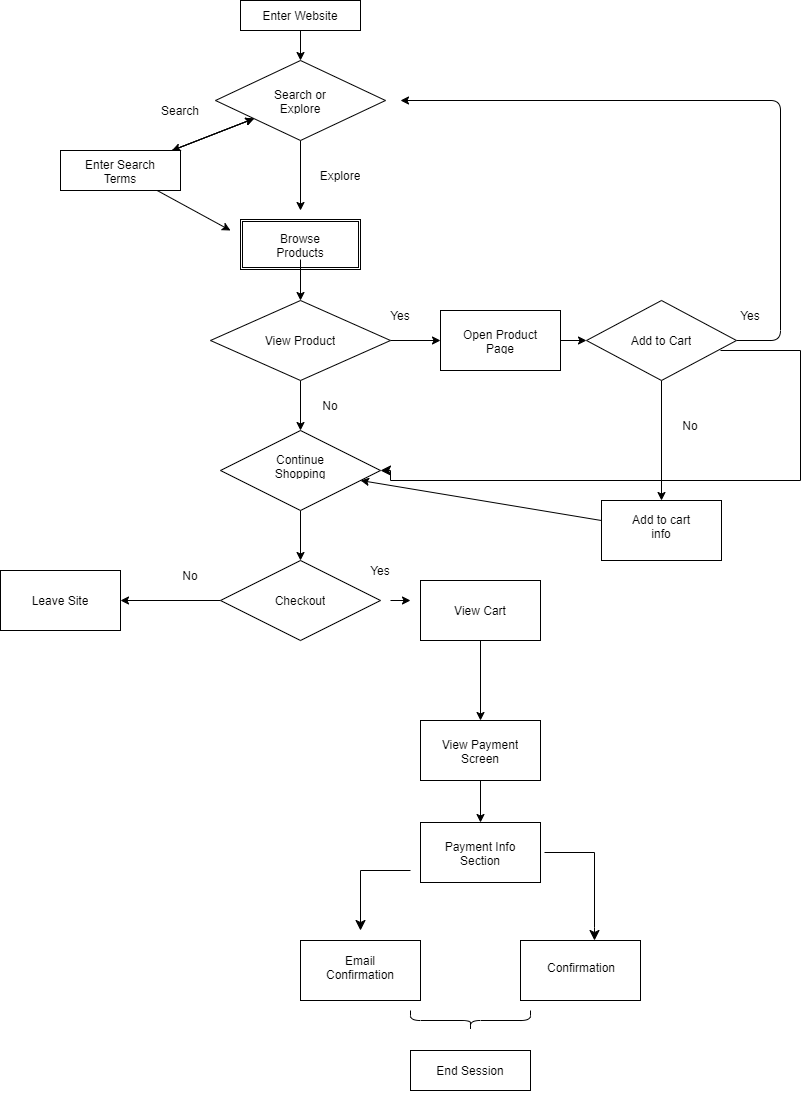

The diagram above was exported from draw.io. Its source (the exported page's mxGraphModel, read from the mxfile embedded in the PNG):
<mxGraphModel dx="548" dy="488" grid="1" gridSize="10" guides="1" tooltips="1" connect="1" arrows="1" fold="1" page="1" pageScale="1" pageWidth="850" pageHeight="1100" math="0" shadow="0">
  <root>
    <mxCell id="0" />
    <mxCell id="1" parent="0" />
    <mxCell id="7" value="" style="edgeStyle=none;html=1;" edge="1" parent="1" source="3" target="6">
      <mxGeometry relative="1" as="geometry" />
    </mxCell>
    <mxCell id="3" value="" style="rounded=0;whiteSpace=wrap;html=1;" vertex="1" parent="1">
      <mxGeometry x="270" y="20" width="120" height="30" as="geometry" />
    </mxCell>
    <UserObject label="Enter Website" placeholders="1" name="Variable" id="4">
      <mxCell style="text;html=1;strokeColor=none;fillColor=none;align=center;verticalAlign=middle;whiteSpace=wrap;overflow=hidden;" vertex="1" parent="1">
        <mxGeometry x="290" y="25" width="80" height="20" as="geometry" />
      </mxCell>
    </UserObject>
    <mxCell id="10" value="" style="edgeStyle=none;html=1;" edge="1" parent="1" source="6" target="9">
      <mxGeometry relative="1" as="geometry" />
    </mxCell>
    <mxCell id="19" value="" style="edgeStyle=none;html=1;" edge="1" parent="1" source="6">
      <mxGeometry relative="1" as="geometry">
        <mxPoint x="330" y="230" as="targetPoint" />
      </mxGeometry>
    </mxCell>
    <mxCell id="6" value="" style="rhombus;whiteSpace=wrap;html=1;rounded=0;" vertex="1" parent="1">
      <mxGeometry x="245" y="80" width="170" height="80" as="geometry" />
    </mxCell>
    <UserObject label="Search or&lt;br&gt;Explore" placeholders="1" name="Variable" id="8">
      <mxCell style="text;html=1;strokeColor=none;fillColor=none;align=center;verticalAlign=middle;whiteSpace=wrap;overflow=hidden;" vertex="1" parent="1">
        <mxGeometry x="290" y="105" width="80" height="30" as="geometry" />
      </mxCell>
    </UserObject>
    <mxCell id="13" value="" style="edgeStyle=none;html=1;" edge="1" parent="1" source="9" target="6">
      <mxGeometry relative="1" as="geometry" />
    </mxCell>
    <mxCell id="14" value="" style="edgeStyle=none;html=1;" edge="1" parent="1" source="9" target="6">
      <mxGeometry relative="1" as="geometry" />
    </mxCell>
    <mxCell id="17" style="edgeStyle=none;html=1;" edge="1" parent="1" source="9">
      <mxGeometry relative="1" as="geometry">
        <mxPoint x="260" y="250" as="targetPoint" />
      </mxGeometry>
    </mxCell>
    <mxCell id="9" value="" style="whiteSpace=wrap;html=1;rounded=0;" vertex="1" parent="1">
      <mxGeometry x="90" y="170" width="120" height="40" as="geometry" />
    </mxCell>
    <UserObject label="Enter Search Terms" placeholders="1" name="Variable" id="11">
      <mxCell style="text;html=1;strokeColor=none;fillColor=none;align=center;verticalAlign=middle;whiteSpace=wrap;overflow=hidden;" vertex="1" parent="1">
        <mxGeometry x="110" y="175" width="80" height="30" as="geometry" />
      </mxCell>
    </UserObject>
    <mxCell id="15" value="" style="shape=ext;double=1;rounded=0;whiteSpace=wrap;html=1;" vertex="1" parent="1">
      <mxGeometry x="270" y="239" width="120" height="50" as="geometry" />
    </mxCell>
    <mxCell id="24" value="" style="edgeStyle=none;html=1;" edge="1" parent="1" source="18" target="23">
      <mxGeometry relative="1" as="geometry" />
    </mxCell>
    <UserObject label="Browse Products" placeholders="1" name="Variable" id="18">
      <mxCell style="text;html=1;strokeColor=none;fillColor=none;align=center;verticalAlign=middle;whiteSpace=wrap;overflow=hidden;" vertex="1" parent="1">
        <mxGeometry x="290" y="249" width="80" height="30" as="geometry" />
      </mxCell>
    </UserObject>
    <UserObject label="Search" placeholders="1" name="Variable" id="20">
      <mxCell style="text;html=1;strokeColor=none;fillColor=none;align=center;verticalAlign=middle;whiteSpace=wrap;overflow=hidden;" vertex="1" parent="1">
        <mxGeometry x="170" y="115" width="80" height="30" as="geometry" />
      </mxCell>
    </UserObject>
    <UserObject label="Explore" placeholders="1" name="Variable" id="21">
      <mxCell style="text;html=1;strokeColor=none;fillColor=none;align=center;verticalAlign=middle;whiteSpace=wrap;overflow=hidden;" vertex="1" parent="1">
        <mxGeometry x="330" y="180" width="80" height="30" as="geometry" />
      </mxCell>
    </UserObject>
    <mxCell id="27" value="" style="edgeStyle=none;html=1;" edge="1" parent="1" source="23" target="26">
      <mxGeometry relative="1" as="geometry" />
    </mxCell>
    <mxCell id="31" value="" style="edgeStyle=none;html=1;" edge="1" parent="1" source="23" target="30">
      <mxGeometry relative="1" as="geometry" />
    </mxCell>
    <mxCell id="23" value="" style="rhombus;whiteSpace=wrap;html=1;" vertex="1" parent="1">
      <mxGeometry x="240" y="320" width="180" height="80" as="geometry" />
    </mxCell>
    <UserObject label="View Product" placeholders="1" name="Variable" id="25">
      <mxCell style="text;html=1;strokeColor=none;fillColor=none;align=center;verticalAlign=middle;whiteSpace=wrap;overflow=hidden;" vertex="1" parent="1">
        <mxGeometry x="290" y="345" width="80" height="30" as="geometry" />
      </mxCell>
    </UserObject>
    <mxCell id="45" value="" style="edgeStyle=none;html=1;" edge="1" parent="1" source="26" target="44">
      <mxGeometry relative="1" as="geometry" />
    </mxCell>
    <mxCell id="26" value="" style="rhombus;whiteSpace=wrap;html=1;" vertex="1" parent="1">
      <mxGeometry x="250" y="450" width="160" height="80" as="geometry" />
    </mxCell>
    <UserObject label="Continue Shopping" placeholders="1" name="Variable" id="28">
      <mxCell style="text;html=1;strokeColor=none;fillColor=none;align=center;verticalAlign=middle;whiteSpace=wrap;overflow=hidden;" vertex="1" parent="1">
        <mxGeometry x="290" y="470" width="80" height="30" as="geometry" />
      </mxCell>
    </UserObject>
    <UserObject label="No" placeholders="1" name="Variable" id="29">
      <mxCell style="text;html=1;strokeColor=none;fillColor=none;align=center;verticalAlign=middle;whiteSpace=wrap;overflow=hidden;" vertex="1" parent="1">
        <mxGeometry x="320" y="410" width="80" height="30" as="geometry" />
      </mxCell>
    </UserObject>
    <mxCell id="34" value="" style="edgeStyle=none;html=1;" edge="1" parent="1" source="30" target="33">
      <mxGeometry relative="1" as="geometry" />
    </mxCell>
    <mxCell id="30" value="" style="whiteSpace=wrap;html=1;" vertex="1" parent="1">
      <mxGeometry x="470" y="330" width="120" height="60" as="geometry" />
    </mxCell>
    <UserObject label="Open Product Page" placeholders="1" name="Variable" id="32">
      <mxCell style="text;html=1;strokeColor=none;fillColor=none;align=center;verticalAlign=middle;whiteSpace=wrap;overflow=hidden;" vertex="1" parent="1">
        <mxGeometry x="490" y="345" width="80" height="30" as="geometry" />
      </mxCell>
    </UserObject>
    <mxCell id="36" style="edgeStyle=none;html=1;" edge="1" parent="1" source="33">
      <mxGeometry relative="1" as="geometry">
        <mxPoint x="430" y="120" as="targetPoint" />
        <Array as="points">
          <mxPoint x="810" y="360" />
          <mxPoint x="810" y="120" />
        </Array>
      </mxGeometry>
    </mxCell>
    <mxCell id="40" value="" style="edgeStyle=none;html=1;" edge="1" parent="1" source="33" target="39">
      <mxGeometry relative="1" as="geometry" />
    </mxCell>
    <mxCell id="33" value="" style="rhombus;whiteSpace=wrap;html=1;" vertex="1" parent="1">
      <mxGeometry x="616" y="320" width="150" height="80" as="geometry" />
    </mxCell>
    <UserObject label="Add to Cart" placeholders="1" name="Variable" id="35">
      <mxCell style="text;html=1;strokeColor=none;fillColor=none;align=center;verticalAlign=middle;whiteSpace=wrap;overflow=hidden;" vertex="1" parent="1">
        <mxGeometry x="651" y="345" width="80" height="30" as="geometry" />
      </mxCell>
    </UserObject>
    <mxCell id="37" value="" style="edgeStyle=segmentEdgeStyle;endArrow=classic;html=1;curved=0;rounded=0;endSize=8;startSize=8;entryX=1;entryY=0.5;entryDx=0;entryDy=0;" edge="1" parent="1" target="26">
      <mxGeometry width="50" height="50" relative="1" as="geometry">
        <mxPoint x="750" y="370" as="sourcePoint" />
        <mxPoint x="420" y="490" as="targetPoint" />
        <Array as="points">
          <mxPoint x="830" y="370" />
          <mxPoint x="830" y="500" />
          <mxPoint x="420" y="500" />
          <mxPoint x="420" y="490" />
        </Array>
      </mxGeometry>
    </mxCell>
    <UserObject label="Yes" placeholders="1" name="Variable" id="38">
      <mxCell style="text;html=1;strokeColor=none;fillColor=none;align=center;verticalAlign=middle;whiteSpace=wrap;overflow=hidden;" vertex="1" parent="1">
        <mxGeometry x="740" y="320" width="80" height="30" as="geometry" />
      </mxCell>
    </UserObject>
    <mxCell id="43" style="edgeStyle=none;html=1;" edge="1" parent="1" source="39" target="26">
      <mxGeometry relative="1" as="geometry" />
    </mxCell>
    <mxCell id="39" value="" style="whiteSpace=wrap;html=1;" vertex="1" parent="1">
      <mxGeometry x="631" y="520" width="120" height="60" as="geometry" />
    </mxCell>
    <UserObject label="No" placeholders="1" name="Variable" id="41">
      <mxCell style="text;html=1;strokeColor=none;fillColor=none;align=center;verticalAlign=middle;whiteSpace=wrap;overflow=hidden;" vertex="1" parent="1">
        <mxGeometry x="680" y="430" width="80" height="30" as="geometry" />
      </mxCell>
    </UserObject>
    <UserObject label="Add to cart info&lt;br&gt;" placeholders="1" name="Variable" id="42">
      <mxCell style="text;html=1;strokeColor=none;fillColor=none;align=center;verticalAlign=middle;whiteSpace=wrap;overflow=hidden;" vertex="1" parent="1">
        <mxGeometry x="651" y="530" width="80" height="30" as="geometry" />
      </mxCell>
    </UserObject>
    <mxCell id="67" value="" style="edgeStyle=none;html=1;" edge="1" parent="1" source="44" target="66">
      <mxGeometry relative="1" as="geometry" />
    </mxCell>
    <mxCell id="44" value="" style="rhombus;whiteSpace=wrap;html=1;" vertex="1" parent="1">
      <mxGeometry x="250" y="580" width="160" height="80" as="geometry" />
    </mxCell>
    <UserObject label="Checkout" placeholders="1" name="Variable" id="46">
      <mxCell style="text;html=1;strokeColor=none;fillColor=none;align=center;verticalAlign=middle;whiteSpace=wrap;overflow=hidden;" vertex="1" parent="1">
        <mxGeometry x="290" y="605" width="80" height="30" as="geometry" />
      </mxCell>
    </UserObject>
    <mxCell id="51" value="" style="edgeStyle=none;html=1;" edge="1" parent="1" source="47" target="50">
      <mxGeometry relative="1" as="geometry" />
    </mxCell>
    <mxCell id="47" value="" style="whiteSpace=wrap;html=1;" vertex="1" parent="1">
      <mxGeometry x="450" y="600" width="120" height="60" as="geometry" />
    </mxCell>
    <mxCell id="48" value="" style="endArrow=classic;html=1;" edge="1" parent="1">
      <mxGeometry width="50" height="50" relative="1" as="geometry">
        <mxPoint x="420" y="620" as="sourcePoint" />
        <mxPoint x="440" y="620" as="targetPoint" />
      </mxGeometry>
    </mxCell>
    <UserObject label="View Cart" placeholders="1" name="Variable" id="49">
      <mxCell style="text;html=1;strokeColor=none;fillColor=none;align=center;verticalAlign=middle;whiteSpace=wrap;overflow=hidden;" vertex="1" parent="1">
        <mxGeometry x="470" y="615" width="80" height="30" as="geometry" />
      </mxCell>
    </UserObject>
    <mxCell id="54" value="" style="edgeStyle=none;html=1;" edge="1" parent="1" source="50" target="53">
      <mxGeometry relative="1" as="geometry" />
    </mxCell>
    <mxCell id="50" value="" style="whiteSpace=wrap;html=1;" vertex="1" parent="1">
      <mxGeometry x="450" y="740" width="120" height="60" as="geometry" />
    </mxCell>
    <UserObject label="View Payment&lt;br&gt;Screen" placeholders="1" name="Variable" id="52">
      <mxCell style="text;html=1;strokeColor=none;fillColor=none;align=center;verticalAlign=middle;whiteSpace=wrap;overflow=hidden;" vertex="1" parent="1">
        <mxGeometry x="470" y="755" width="80" height="30" as="geometry" />
      </mxCell>
    </UserObject>
    <mxCell id="53" value="" style="whiteSpace=wrap;html=1;" vertex="1" parent="1">
      <mxGeometry x="450" y="842" width="120" height="60" as="geometry" />
    </mxCell>
    <UserObject label="Payment Info Section" placeholders="1" name="Variable" id="55">
      <mxCell style="text;html=1;strokeColor=none;fillColor=none;align=center;verticalAlign=middle;whiteSpace=wrap;overflow=hidden;" vertex="1" parent="1">
        <mxGeometry x="470" y="857" width="80" height="30" as="geometry" />
      </mxCell>
    </UserObject>
    <mxCell id="56" value="" style="edgeStyle=segmentEdgeStyle;endArrow=classic;html=1;curved=0;rounded=0;endSize=8;startSize=8;" edge="1" parent="1">
      <mxGeometry width="50" height="50" relative="1" as="geometry">
        <mxPoint x="440" y="890" as="sourcePoint" />
        <mxPoint x="390" y="950" as="targetPoint" />
      </mxGeometry>
    </mxCell>
    <mxCell id="57" value="" style="edgeStyle=segmentEdgeStyle;endArrow=classic;html=1;curved=0;rounded=0;endSize=8;startSize=8;" edge="1" parent="1">
      <mxGeometry width="50" height="50" relative="1" as="geometry">
        <mxPoint x="574" y="872" as="sourcePoint" />
        <mxPoint x="624" y="960" as="targetPoint" />
        <Array as="points">
          <mxPoint x="624" y="872" />
          <mxPoint x="624" y="947" />
        </Array>
      </mxGeometry>
    </mxCell>
    <mxCell id="59" value="" style="rounded=0;whiteSpace=wrap;html=1;" vertex="1" parent="1">
      <mxGeometry x="330" y="960" width="120" height="60" as="geometry" />
    </mxCell>
    <mxCell id="60" value="" style="rounded=0;whiteSpace=wrap;html=1;" vertex="1" parent="1">
      <mxGeometry x="550" y="960" width="120" height="60" as="geometry" />
    </mxCell>
    <UserObject label="Confirmation" placeholders="1" name="Variable" id="61">
      <mxCell style="text;html=1;strokeColor=none;fillColor=none;align=center;verticalAlign=middle;whiteSpace=wrap;overflow=hidden;" vertex="1" parent="1">
        <mxGeometry x="571" y="960" width="80" height="53" as="geometry" />
      </mxCell>
    </UserObject>
    <UserObject label="Email Confirmation" placeholders="1" name="Variable" id="62">
      <mxCell style="text;html=1;strokeColor=none;fillColor=none;align=center;verticalAlign=middle;whiteSpace=wrap;overflow=hidden;" vertex="1" parent="1">
        <mxGeometry x="350" y="960" width="80" height="53" as="geometry" />
      </mxCell>
    </UserObject>
    <mxCell id="63" value="" style="shape=curlyBracket;whiteSpace=wrap;html=1;rounded=1;flipH=1;labelPosition=right;verticalLabelPosition=middle;align=left;verticalAlign=middle;rotation=90;" vertex="1" parent="1">
      <mxGeometry x="490" y="980" width="20" height="120" as="geometry" />
    </mxCell>
    <mxCell id="64" value="" style="rounded=0;whiteSpace=wrap;html=1;" vertex="1" parent="1">
      <mxGeometry x="440" y="1070" width="120" height="40" as="geometry" />
    </mxCell>
    <UserObject label="End Session" placeholders="1" name="Variable" id="65">
      <mxCell style="text;html=1;strokeColor=none;fillColor=none;align=center;verticalAlign=middle;whiteSpace=wrap;overflow=hidden;" vertex="1" parent="1">
        <mxGeometry x="460" y="1063.5" width="80" height="53" as="geometry" />
      </mxCell>
    </UserObject>
    <mxCell id="66" value="" style="whiteSpace=wrap;html=1;" vertex="1" parent="1">
      <mxGeometry x="30" y="590" width="120" height="60" as="geometry" />
    </mxCell>
    <UserObject label="Leave Site" placeholders="1" name="Variable" id="68">
      <mxCell style="text;html=1;strokeColor=none;fillColor=none;align=center;verticalAlign=middle;whiteSpace=wrap;overflow=hidden;" vertex="1" parent="1">
        <mxGeometry x="50" y="605" width="80" height="30" as="geometry" />
      </mxCell>
    </UserObject>
    <UserObject label="No" placeholders="1" name="Variable" id="69">
      <mxCell style="text;html=1;strokeColor=none;fillColor=none;align=center;verticalAlign=middle;whiteSpace=wrap;overflow=hidden;" vertex="1" parent="1">
        <mxGeometry x="180" y="580" width="80" height="30" as="geometry" />
      </mxCell>
    </UserObject>
    <UserObject label="Yes" placeholders="1" name="Variable" id="70">
      <mxCell style="text;html=1;strokeColor=none;fillColor=none;align=center;verticalAlign=middle;whiteSpace=wrap;overflow=hidden;" vertex="1" parent="1">
        <mxGeometry x="370" y="575" width="80" height="30" as="geometry" />
      </mxCell>
    </UserObject>
    <UserObject label="Yes" placeholders="1" name="Variable" id="71">
      <mxCell style="text;html=1;strokeColor=none;fillColor=none;align=center;verticalAlign=middle;whiteSpace=wrap;overflow=hidden;" vertex="1" parent="1">
        <mxGeometry x="390" y="320" width="80" height="30" as="geometry" />
      </mxCell>
    </UserObject>
  </root>
</mxGraphModel>